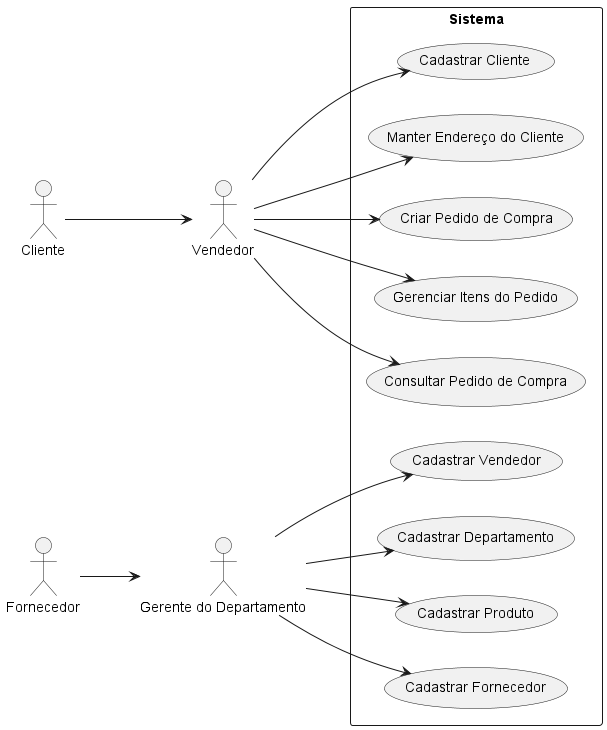

The diagram above was rendered by PlantUML. Its source (embedded in the PNG):
@startuml
left to right direction
actor "Cliente" as C
actor "Vendedor" as V
actor "Gerente do Departamento" as G
actor "Fornecedor" as F

rectangle Sistema {
  
  (Cadastrar Cliente) as UC1
  (Manter Endereço do Cliente) as UC2
  (Criar Pedido de Compra) as UC3
  (Gerenciar Itens do Pedido) as UC4
  (Consultar Pedido de Compra) as UC5

  (Cadastrar Vendedor) as UC6
  (Cadastrar Departamento) as UC7
  (Cadastrar Produto) as UC8
  (Cadastrar Fornecedor) as UC9
}

' Casos de uso do Vendedor
V --> UC1
V --> UC2
V --> UC3
V --> UC4
V --> UC5

' Casos de uso do Gerente
G --> UC6
G --> UC7
G --> UC8
G --> UC9

' Interação Cliente <-> Vendedor
C --> V
F --> G

@enduml